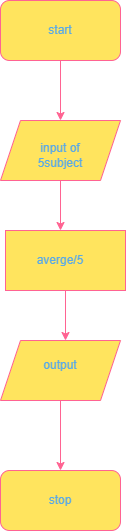

The diagram above was exported from draw.io. Its source (the exported page's mxGraphModel, read from the mxfile embedded in the PNG):
<mxGraphModel dx="868" dy="450" grid="1" gridSize="10" guides="1" tooltips="1" connect="1" arrows="1" fold="1" page="1" pageScale="1" pageWidth="850" pageHeight="1100" math="0" shadow="0">
  <root>
    <mxCell id="0" />
    <mxCell id="1" parent="0" />
    <mxCell id="Xl9U4k4uQa4KeAbwmHMa-1" value="" style="rounded=1;whiteSpace=wrap;html=1;fillColor=#FFE45E;strokeColor=#FF6392;fontColor=#5AA9E6;" vertex="1" parent="1">
      <mxGeometry x="360" y="10" width="120" height="60" as="geometry" />
    </mxCell>
    <mxCell id="Xl9U4k4uQa4KeAbwmHMa-2" value="start" style="text;html=1;strokeColor=none;fillColor=none;align=center;verticalAlign=middle;whiteSpace=wrap;rounded=0;fontColor=#5AA9E6;" vertex="1" parent="1">
      <mxGeometry x="390" y="25" width="60" height="30" as="geometry" />
    </mxCell>
    <mxCell id="Xl9U4k4uQa4KeAbwmHMa-3" value="" style="endArrow=classic;html=1;rounded=0;exitX=0.5;exitY=1;exitDx=0;exitDy=0;strokeColor=#FF6392;fontColor=#5AA9E6;" edge="1" parent="1" source="Xl9U4k4uQa4KeAbwmHMa-1">
      <mxGeometry width="50" height="50" relative="1" as="geometry">
        <mxPoint x="400" y="260" as="sourcePoint" />
        <mxPoint x="420" y="130" as="targetPoint" />
      </mxGeometry>
    </mxCell>
    <mxCell id="Xl9U4k4uQa4KeAbwmHMa-4" value="" style="shape=parallelogram;perimeter=parallelogramPerimeter;whiteSpace=wrap;html=1;fixedSize=1;fillColor=#FFE45E;strokeColor=#FF6392;fontColor=#5AA9E6;" vertex="1" parent="1">
      <mxGeometry x="360" y="130" width="120" height="60" as="geometry" />
    </mxCell>
    <mxCell id="Xl9U4k4uQa4KeAbwmHMa-6" value="" style="endArrow=classic;html=1;rounded=0;exitX=0.5;exitY=1;exitDx=0;exitDy=0;strokeColor=#FF6392;fontColor=#5AA9E6;" edge="1" parent="1" source="Xl9U4k4uQa4KeAbwmHMa-4">
      <mxGeometry width="50" height="50" relative="1" as="geometry">
        <mxPoint x="400" y="260" as="sourcePoint" />
        <mxPoint x="420" y="240" as="targetPoint" />
      </mxGeometry>
    </mxCell>
    <mxCell id="Xl9U4k4uQa4KeAbwmHMa-7" value="input of 5subject" style="text;html=1;strokeColor=none;fillColor=none;align=center;verticalAlign=middle;whiteSpace=wrap;rounded=0;fontColor=#5AA9E6;" vertex="1" parent="1">
      <mxGeometry x="390" y="150" width="60" height="30" as="geometry" />
    </mxCell>
    <mxCell id="Xl9U4k4uQa4KeAbwmHMa-9" value="Text" style="text;html=1;strokeColor=none;fillColor=none;align=center;verticalAlign=middle;whiteSpace=wrap;rounded=0;fontColor=#5AA9E6;" vertex="1" parent="1">
      <mxGeometry x="390" y="265" width="60" height="30" as="geometry" />
    </mxCell>
    <mxCell id="Xl9U4k4uQa4KeAbwmHMa-10" value="" style="rounded=0;whiteSpace=wrap;html=1;fillColor=#FFE45E;strokeColor=#FF6392;fontColor=#5AA9E6;" vertex="1" parent="1">
      <mxGeometry x="365" y="240" width="120" height="60" as="geometry" />
    </mxCell>
    <mxCell id="Xl9U4k4uQa4KeAbwmHMa-12" value="" style="shape=parallelogram;perimeter=parallelogramPerimeter;whiteSpace=wrap;html=1;fixedSize=1;fillColor=#FFE45E;strokeColor=#FF6392;fontColor=#5AA9E6;" vertex="1" parent="1">
      <mxGeometry x="360" y="350" width="120" height="60" as="geometry" />
    </mxCell>
    <mxCell id="Xl9U4k4uQa4KeAbwmHMa-13" value="output" style="text;html=1;strokeColor=none;fillColor=none;align=center;verticalAlign=middle;whiteSpace=wrap;rounded=0;fontColor=#5AA9E6;" vertex="1" parent="1">
      <mxGeometry x="390" y="360" width="60" height="30" as="geometry" />
    </mxCell>
    <mxCell id="Xl9U4k4uQa4KeAbwmHMa-14" value="" style="endArrow=classic;html=1;rounded=0;exitX=0.5;exitY=1;exitDx=0;exitDy=0;strokeColor=#FF6392;fontColor=#5AA9E6;" edge="1" parent="1" source="Xl9U4k4uQa4KeAbwmHMa-10">
      <mxGeometry width="50" height="50" relative="1" as="geometry">
        <mxPoint x="400" y="260" as="sourcePoint" />
        <mxPoint x="425" y="350" as="targetPoint" />
      </mxGeometry>
    </mxCell>
    <mxCell id="Xl9U4k4uQa4KeAbwmHMa-16" value="averge/5" style="text;html=1;strokeColor=none;fillColor=none;align=center;verticalAlign=middle;whiteSpace=wrap;rounded=0;fontColor=#5AA9E6;" vertex="1" parent="1">
      <mxGeometry x="390" y="255" width="60" height="30" as="geometry" />
    </mxCell>
    <mxCell id="Xl9U4k4uQa4KeAbwmHMa-17" value="" style="rounded=1;whiteSpace=wrap;html=1;fillColor=#FFE45E;strokeColor=#FF6392;fontColor=#5AA9E6;" vertex="1" parent="1">
      <mxGeometry x="360" y="480" width="120" height="60" as="geometry" />
    </mxCell>
    <mxCell id="Xl9U4k4uQa4KeAbwmHMa-18" value="" style="endArrow=classic;html=1;rounded=0;exitX=0.5;exitY=1;exitDx=0;exitDy=0;strokeColor=#FF6392;fontColor=#5AA9E6;" edge="1" parent="1" source="Xl9U4k4uQa4KeAbwmHMa-12" target="Xl9U4k4uQa4KeAbwmHMa-17">
      <mxGeometry width="50" height="50" relative="1" as="geometry">
        <mxPoint x="400" y="470" as="sourcePoint" />
        <mxPoint x="450" y="420" as="targetPoint" />
      </mxGeometry>
    </mxCell>
    <mxCell id="Xl9U4k4uQa4KeAbwmHMa-19" value="stop" style="text;html=1;strokeColor=none;fillColor=none;align=center;verticalAlign=middle;whiteSpace=wrap;rounded=0;fontColor=#5AA9E6;" vertex="1" parent="1">
      <mxGeometry x="390" y="495" width="60" height="30" as="geometry" />
    </mxCell>
  </root>
</mxGraphModel>